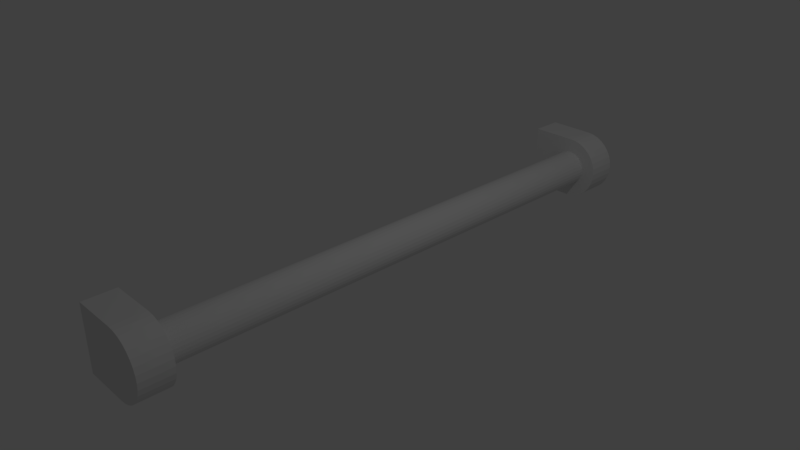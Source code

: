 # Source: Strip_Light.blend  (saved by Blender 2.78.0; exported with 4.5.12 LTS)
import bpy
from mathutils import Matrix  # noqa: F401  (used for matrix-valued properties, if any)

bpy.ops.wm.read_factory_settings(use_empty=True)
scene = bpy.context.scene
scene.name = 'Scene'

# ---- collections
col_collection_1 = bpy.data.collections.new('Collection 1'); scene.collection.children.link(col_collection_1)

# ---- world
world_world = bpy.data.worlds.new('World'); scene.world = world_world
world_world.color = (0.05088, 0.05088, 0.05088)
world_world.use_sun_shadow = False
world_world.sun_shadow_jitter_overblur = 0.0
world_world.cycles.sampling_method = 'MANUAL'

# ---- cameras
cam_camera = bpy.data.cameras.new('Camera')
cam_camera.clip_end = 100.0
cam_camera.lens = 35.0
cam_camera.sensor_width = 32.0
cam_camera.sensor_height = 18.0
cam_camera.ortho_scale = 7.314
cam_camera.dof.focus_distance = 0.0
cam_camera.dof.aperture_fstop = 128.0

# ---- lights
light_lamp = bpy.data.lights.new('Lamp', 'POINT')
light_lamp.transmission_factor = 0.0
light_lamp.cutoff_distance = 30.0
light_lamp.energy = 100.0
light_lamp.shadow_buffer_clip_start = 1.001
light_lamp.shadow_soft_size = 0.1
light_lamp.shadow_maximum_resolution = 0.006
light_lamp.use_absolute_resolution = True

# ---- meshes
me_cylinder = bpy.data.meshes.new('Cylinder')
me_cylinder.from_pydata([(-0.6984, 1.811, 0.8721), (-0.6984, 1.811, -0.8721), (0.3077, 1.506, -0.8721), (0.5822, 1.281, -0.8721), (0.9748, 0.693, -0.8721), (1.078, 0.3533, -0.8721), (1.113, -4.686e-08, -0.8721), (1.078, -0.3533, 0.8721), (0.9748, -0.693, 0.8721), (0.9748, -0.693, -0.8721), (0.8074, -1.006, 0.8721), (0.8074, -1.006, -0.8721), (0.5822, -1.281, 0.8721), (0.3077, -1.506, 0.8721), (-0.005353, -1.673, 0.8721), (-0.3451, -1.776, 0.8721), (-0.6984, -1.811, 0.8721), (-0.6984, -1.811, -0.8721), (-0.3451, 1.776, 0.8721), (0.3077, 1.506, 0.8721), (-0.005353, 1.673, 0.8721), (0.8074, 1.006, 0.8721), (0.5822, 1.281, 0.8721), (0.9748, 0.693, 0.8721), (1.113, 1.847e-07, 0.8721), (1.078, 0.3533, 0.8721), (1.078, -0.3533, -0.8721), (0.5822, -1.281, -0.8721), (0.3077, -1.506, -0.8721), (-0.005353, -1.673, -0.8721), (-0.3451, 1.776, -0.8721), (-0.005353, 1.673, -0.8721), (0.8074, 1.006, -0.8721), (-3.257, 1.811, 0.8721), (-3.257, 1.811, -0.8721), (-3.257, -1.811, 0.8721), (-3.257, -1.811, -0.8721), (-0.3451, -1.776, -0.8721)], [], [(0, 18, 30, 1), (18, 20, 31, 30), (20, 19, 2, 31), (19, 22, 3, 2), (22, 21, 32, 3), (21, 23, 4, 32), (23, 25, 5, 4), (25, 24, 6, 5), (24, 7, 26, 6), (7, 8, 9, 26), (8, 10, 11, 9), (10, 12, 27, 11), (12, 13, 28, 27), (13, 14, 29, 28), (14, 15, 37, 29), (16, 35, 36, 17), (16, 15, 18, 0), (14, 20, 18, 15), (13, 19, 20, 14), (12, 22, 19, 13), (10, 21, 22, 12), (8, 23, 21, 10), (7, 25, 23, 8), (24, 25, 7), (17, 1, 30, 37), (29, 37, 30, 31), (28, 29, 31, 2), (27, 28, 2, 3), (11, 27, 3, 32), (9, 11, 32, 4), (26, 9, 4, 5), (6, 26, 5), (34, 36, 35, 33), (0, 33, 35, 16), (17, 36, 34, 1), (1, 34, 33, 0), (15, 16, 17, 37)])
me_cylinder.use_remesh_preserve_volume = False
me_cylinder.use_remesh_preserve_attributes = False
me_cylinder.use_mirror_vertex_groups = False
me_cylinder.update()
me_cylinder_001 = bpy.data.meshes.new('Cylinder.001')
me_cylinder_001.from_pydata([(-6.476e-08, 1.0, -14.2), (-6.476e-08, 1.0, 14.2), (0.1951, 0.9808, -14.2), (0.1951, 0.9808, 14.2), (0.3827, 0.9239, -14.2), (0.3827, 0.9239, 14.2), (0.5556, 0.8315, -14.2), (0.5556, 0.8315, 14.2), (0.7071, 0.7071, -14.2), (0.7071, 0.7071, 14.2), (0.8315, 0.5556, -14.2), (0.8315, 0.5556, 14.2), (0.9239, 0.3827, -14.2), (0.9239, 0.3827, 14.2), (0.9808, 0.1951, -14.2), (0.9808, 0.1951, 14.2), (1.0, -7.905e-07, -14.2), (1.0, 3.638e-07, 14.2), (0.9808, -0.1951, -14.2), (0.9808, -0.1951, 14.2), (0.9239, -0.3827, -14.2), (0.9239, -0.3827, 14.2), (0.8315, -0.5556, -14.2), (0.8315, -0.5556, 14.2), (0.7071, -0.7071, -14.2), (0.7071, -0.7071, 14.2), (0.5556, -0.8315, -14.2), (0.5556, -0.8315, 14.2), (0.3827, -0.9239, -14.2), (0.3827, -0.9239, 14.2), (0.1951, -0.9808, -14.2), (0.1951, -0.9808, 14.2), (-3.906e-07, -1.0, -14.2), (-3.906e-07, -1.0, 14.2), (-0.1951, -0.9808, -14.2), (-0.1951, -0.9808, 14.2), (-0.3827, -0.9239, -14.2), (-0.3827, -0.9239, 14.2), (-0.5556, -0.8315, -14.2), (-0.5556, -0.8315, 14.2), (-0.7071, -0.7071, -14.2), (-0.7071, -0.7071, 14.2), (-0.8315, -0.5556, -14.2), (-0.8315, -0.5556, 14.2), (-0.9239, -0.3827, -14.2), (-0.9239, -0.3827, 14.2), (-0.9808, -0.1951, -14.2), (-0.9808, -0.1951, 14.2), (-1.0, 9.964e-08, -14.2), (-1.0, 1.254e-06, 14.2), (-0.9808, 0.1951, -14.2), (-0.9808, 0.1951, 14.2), (-0.9239, 0.3827, -14.2), (-0.9239, 0.3827, 14.2), (-0.8315, 0.5556, -14.2), (-0.8315, 0.5556, 14.2), (-0.7071, 0.7071, -14.2), (-0.7071, 0.7071, 14.2), (-0.5556, 0.8315, -14.2), (-0.5556, 0.8315, 14.2), (-0.3827, 0.9239, -14.2), (-0.3827, 0.9239, 14.2), (-0.1951, 0.9808, -14.2), (-0.1951, 0.9808, 14.2)], [], [(0, 1, 3, 2), (2, 3, 5, 4), (4, 5, 7, 6), (6, 7, 9, 8), (8, 9, 11, 10), (10, 11, 13, 12), (12, 13, 15, 14), (14, 15, 17, 16), (16, 17, 19, 18), (18, 19, 21, 20), (20, 21, 23, 22), (22, 23, 25, 24), (24, 25, 27, 26), (26, 27, 29, 28), (28, 29, 31, 30), (30, 31, 33, 32), (32, 33, 35, 34), (34, 35, 37, 36), (36, 37, 39, 38), (38, 39, 41, 40), (40, 41, 43, 42), (42, 43, 45, 44), (44, 45, 47, 46), (46, 47, 49, 48), (48, 49, 51, 50), (50, 51, 53, 52), (52, 53, 55, 54), (54, 55, 57, 56), (56, 57, 59, 58), (58, 59, 61, 60), (3, 1, 63, 61, 59, 57, 55, 53, 51, 49, 47, 45, 43, 41, 39, 37, 35, 33, 31, 29, 27, 25, 23, 21, 19, 17, 15, 13, 11, 9, 7, 5), (60, 61, 63, 62), (62, 63, 1, 0), (0, 2, 4, 6, 8, 10, 12, 14, 16, 18, 20, 22, 24, 26, 28, 30, 32, 34, 36, 38, 40, 42, 44, 46, 48, 50, 52, 54, 56, 58, 60, 62)])
me_cylinder_001.use_remesh_preserve_volume = False
me_cylinder_001.use_remesh_preserve_attributes = False
me_cylinder_001.use_mirror_vertex_groups = False
me_cylinder_001.update()
me_cylinder_002 = bpy.data.meshes.new('Cylinder.002')
me_cylinder_002.from_pydata([(-0.6984, 1.811, 0.8721), (-0.6984, 1.811, -0.8721), (0.3077, 1.506, -0.8721), (0.5822, 1.281, -0.8721), (0.9748, 0.693, -0.8721), (1.078, 0.3533, -0.8721), (1.113, -3.812e-09, -0.8721), (1.078, -0.3533, 0.8721), (0.9748, -0.693, 0.8721), (0.9748, -0.693, -0.8721), (0.8074, -1.006, 0.8721), (0.8074, -1.006, -0.8721), (0.5822, -1.281, 0.8721), (0.3077, -1.506, 0.8721), (-0.005354, -1.673, 0.8721), (-0.3451, -1.776, 0.8721), (-0.6984, -1.811, 0.8721), (-0.6984, -1.811, -0.8721), (-0.3451, 1.776, 0.8721), (0.3077, 1.506, 0.8721), (-0.005353, 1.673, 0.8721), (0.8074, 1.006, 0.8721), (0.5822, 1.281, 0.8721), (0.9748, 0.693, 0.8721), (1.113, 2.277e-07, 0.8721), (1.078, 0.3533, 0.8721), (1.078, -0.3533, -0.8721), (0.5822, -1.281, -0.8721), (0.3077, -1.506, -0.8721), (-0.005354, -1.673, -0.8721), (-0.3451, 1.776, -0.8721), (-0.005353, 1.673, -0.8721), (0.8074, 1.006, -0.8721), (-3.257, 1.811, 0.8721), (-3.257, 1.811, -0.8721), (-3.257, -1.811, 0.8721), (-3.257, -1.811, -0.8721), (-0.3451, -1.776, -0.8721)], [], [(0, 18, 30, 1), (18, 20, 31, 30), (20, 19, 2, 31), (19, 22, 3, 2), (22, 21, 32, 3), (21, 23, 4, 32), (23, 25, 5, 4), (25, 24, 6, 5), (24, 7, 26, 6), (7, 8, 9, 26), (8, 10, 11, 9), (10, 12, 27, 11), (12, 13, 28, 27), (13, 14, 29, 28), (14, 15, 37, 29), (16, 35, 36, 17), (16, 15, 18, 0), (14, 20, 18, 15), (13, 19, 20, 14), (12, 22, 19, 13), (10, 21, 22, 12), (8, 23, 21, 10), (7, 25, 23, 8), (24, 25, 7), (17, 1, 30, 37), (29, 37, 30, 31), (28, 29, 31, 2), (27, 28, 2, 3), (11, 27, 3, 32), (9, 11, 32, 4), (26, 9, 4, 5), (6, 26, 5), (34, 36, 35, 33), (0, 33, 35, 16), (17, 36, 34, 1), (1, 34, 33, 0), (15, 16, 17, 37)])
me_cylinder_002.use_remesh_preserve_volume = False
me_cylinder_002.use_remesh_preserve_attributes = False
me_cylinder_002.use_mirror_vertex_groups = False
me_cylinder_002.update()

# ---- objects
ob_cylinder = bpy.data.objects.new('Cylinder', me_cylinder)
ob_lamp = bpy.data.objects.new('Lamp', light_lamp)
ob_camera = bpy.data.objects.new('Camera', cam_camera)
ob_cylinder_001 = bpy.data.objects.new('Cylinder.001', me_cylinder_001)
ob_cylinder_002 = bpy.data.objects.new('Cylinder.002', me_cylinder_002)

# ---- transforms, parenting, visibility, modifiers, constraints
ob_cylinder.location = (0.1792, -3.301, -5.327e-08)
ob_cylinder.rotation_euler = (1.571, -0.0, 0.0)
ob_cylinder.scale = (0.2566, 0.2566, 0.2566)
ob_cylinder.lineart.crease_threshold = 0.0
ob_lamp.location = (4.076, 1.005, 5.904)
ob_lamp.rotation_euler = (0.6503, 0.05522, 1.866)
ob_lamp.lock_rotations_4d = False
ob_lamp.empty_display_type = 'ARROWS'
ob_lamp.color = (0.0, 0.0, 0.0, 0.0)
ob_lamp.lineart.crease_threshold = 0.0
ob_camera.location = (7.481, -6.508, 5.344)
ob_camera.rotation_euler = (1.109, 0.0, 0.8149)
ob_camera.lock_rotations_4d = False
ob_camera.empty_display_type = 'ARROWS'
ob_camera.color = (0.0, 0.0, 0.0, 0.0)
ob_camera.display_type = 'WIRE'
ob_camera.lineart.crease_threshold = 0.0
ob_cylinder_001.location = (1.327e-08, 0.5672, 8.987e-08)
ob_cylinder_001.rotation_euler = (1.571, -0.0, 0.0)
ob_cylinder_001.scale = (0.2566, 0.2566, 0.2566)
ob_cylinder_001.lineart.crease_threshold = 0.0
ob_cylinder_002.location = (0.1792, 4.435, -6.431e-08)
ob_cylinder_002.rotation_euler = (1.571, -0.0, 0.0)
ob_cylinder_002.scale = (0.2566, 0.2566, 0.2566)
ob_cylinder_002.lineart.crease_threshold = 0.0

# ---- collection membership
col_collection_1.objects.link(ob_cylinder)
col_collection_1.objects.link(ob_lamp)
col_collection_1.objects.link(ob_camera)
col_collection_1.objects.link(ob_cylinder_001)
col_collection_1.objects.link(ob_cylinder_002)

# ---- scene / render settings (as saved in the file)
scene.camera = ob_camera
scene.frame_start = 1; scene.frame_end = 250; scene.frame_set(1)
scene.render.engine = 'BLENDER_EEVEE_NEXT'
scene.render.resolution_percentage = 50
scene.render.dither_intensity = 0.0
scene.cycles.use_denoising = False
scene.cycles.samples = 128
scene.cycles.sampling_pattern = 'TABULATED_SOBOL'
scene.cycles.light_sampling_threshold = 0.0
scene.cycles.use_adaptive_sampling = False
scene.cycles.use_light_tree = False
scene.cycles.blur_glossy = 0.0
scene.cycles.sample_clamp_indirect = 0.0
scene.view_settings.view_transform = 'Standard'
bpy.context.view_layer.update()
